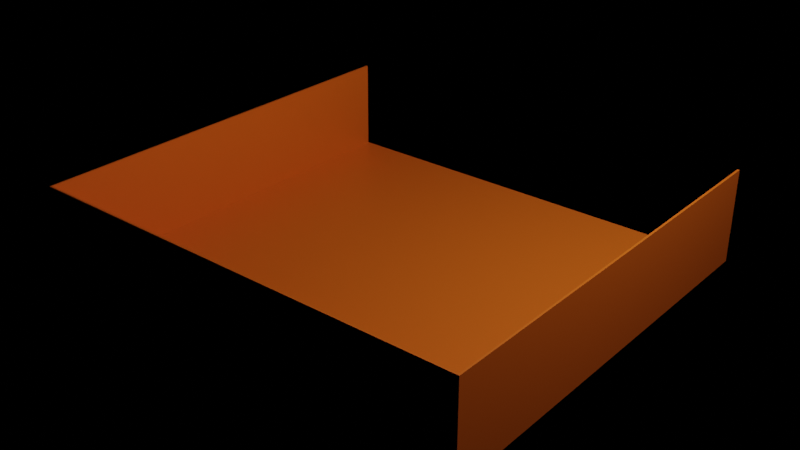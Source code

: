 # Source: parkingarea.blend  (saved by Blender 2.80.75; exported with 4.5.12 LTS)
import bpy
from mathutils import Matrix  # noqa: F401  (used for matrix-valued properties, if any)

bpy.ops.wm.read_factory_settings(use_empty=True)
scene = bpy.context.scene
scene.name = 'Scene'

# ---- collections
col_collection = bpy.data.collections.new('Collection'); scene.collection.children.link(col_collection)

# ---- materials (node trees are filled in below, after node groups)
mat_material = bpy.data.materials.new('Material')
mat_material.alpha_threshold = 0.0
mat_material.preview_render_type = 'FLAT'
mat_material.line_color = (0.0, 0.0, 0.0, 1.0)

# ---- material node trees
mat_material.use_nodes = True; mat_material.node_tree.nodes.clear()
_N = mat_material.node_tree.nodes; _L = mat_material.node_tree.links
n0 = _N.new('ShaderNodeOutputMaterial'); n0.name = 'Material Output'; n0.location = (300, 300)
n1 = _N.new('ShaderNodeBsdfPrincipled'); n1.name = 'Principled BSDF'; n1.location = (10, 300)
n1.distribution = 'GGX'
n1.subsurface_method = 'BURLEY'
n1.inputs[0].default_value = (0.7991, 0.1509, 0.01092, 1.0)
n1.inputs[2].default_value = 0.4
n1.inputs[3].default_value = 1.45
n1.inputs[27].default_value = (0.0, 0.0, 0.0, 1.0)
n1.inputs[28].default_value = 1.0
_L.new(n1.outputs[0], n0.inputs[0])
n0.is_active_output = True

# ---- world
world_world = bpy.data.worlds.new('World'); scene.world = world_world
world_world.use_nodes = True; world_world.node_tree.nodes.clear()
_N = world_world.node_tree.nodes; _L = world_world.node_tree.links
n0 = _N.new('ShaderNodeOutputWorld'); n0.name = 'World Output'; n0.location = (300, 300)
n1 = _N.new('ShaderNodeBsdfGlass'); n1.name = 'Glass BSDF'; n1.location = (10, 300)
n1.distribution = 'GGX'
n1.inputs[2].default_value = 1.45
n2 = _N.new('ShaderNodeGamma'); n2.name = 'Gamma'; n2.location = (-280, 275)
n3 = _N.new('ShaderNodeBrightContrast'); n3.name = 'Bright/Contrast'; n3.location = (-470, 250)
n3.inputs[0].default_value = (1.0, 0.1973, 0.003163, 1.0)
_L.new(n1.outputs[0], n0.inputs[0])
_L.new(n2.outputs[0], n1.inputs[0])
_L.new(n3.outputs[0], n2.inputs[0])
n0.is_active_output = True
world_world.color = (0.05088, 0.05088, 0.05088)
world_world.use_sun_shadow = False
world_world.sun_shadow_jitter_overblur = 0.0

# ---- lights
light_light = bpy.data.lights.new('Light', 'POINT')
light_light.transmission_factor = 0.0
light_light.energy = 1000.0
light_light.shadow_soft_size = 0.1
light_light.shadow_maximum_resolution = 0.006
light_light.use_absolute_resolution = True

# ---- meshes
me_cube = bpy.data.meshes.new('Cube')
me_cube.from_pydata([(1.0, 1.0, 1.0), (1.0, 1.0, -1.0), (1.0, -1.0, 1.0), (1.0, -1.0, -1.0), (-1.0, 1.0, 1.0), (-1.0, 1.0, -1.0), (-1.0, -1.0, 1.0), (-1.0, -1.0, -1.0)], [], [(3, 2, 6, 7), (7, 6, 4, 5), (5, 1, 3, 7), (1, 0, 2, 3)])
_uv = me_cube.uv_layers.new(name='UVMap')
_uv.uv.foreach_set('vector', [0.375, 0.25, 0.625, 0.25, 0.625, 0.5, 0.375, 0.5, 0.375, 0.5, 0.625, 0.5, 0.625, 0.75, 0.375, 0.75, 0.375, 0.75, 0.625, 0.75, 0.625, 1.0, 0.375, 1.0, 0.125, 0.5, 0.375, 0.5, 0.375, 0.75, 0.125, 0.75])
me_cube.materials.append(mat_material)
me_cube.materials.append(None)
me_cube.use_remesh_preserve_volume = False
me_cube.use_remesh_preserve_attributes = False
me_cube.use_mirror_vertex_groups = False
me_cube.update()

# ---- objects
ob_cube = bpy.data.objects.new('Cube', me_cube)
ob_light = bpy.data.objects.new('Light', light_light)

# ---- transforms, parenting, visibility, modifiers, constraints
ob_cube.location = (0.0, 0.0, 0.0)
ob_cube.scale = (2.638, 2.463, 0.5504)
ob_cube.lock_rotations_4d = False
ob_cube.empty_display_type = 'ARROWS'
ob_cube.lineart.crease_threshold = 0.0
_m = ob_cube.modifiers.new('Solidify', 'SOLIDIFY')
_m.nonmanifold_thickness_mode = 'FIXED'
_m.nonmanifold_merge_threshold = 0.0003
ob_light.location = (4.076, 1.005, 5.904)
ob_light.rotation_euler = (0.6503, 0.05522, 1.866)
ob_light.lock_rotations_4d = False
ob_light.empty_display_type = 'ARROWS'
ob_light.color = (0.0, 0.0, 0.0, 0.0)
ob_light.lineart.crease_threshold = 0.0

# ---- collection membership
col_collection.objects.link(ob_cube)
col_collection.objects.link(ob_light)

# ---- scene / render settings (as saved in the file)
scene.frame_start = 1; scene.frame_end = 250; scene.frame_set(1)
scene.render.engine = 'CYCLES'
scene.cycles.use_denoising = False
scene.cycles.samples = 128
scene.cycles.sampling_pattern = 'TABULATED_SOBOL'
scene.cycles.use_adaptive_sampling = False
scene.cycles.use_light_tree = False
scene.view_settings.view_transform = 'Filmic'
bpy.context.view_layer.update()

# ---- added for rendering (the .blend has no active camera): camera
cam_auto = bpy.data.cameras.new('AutoCamera')
cam_auto.lens = 50.0
cam_auto.sensor_width = 36.0
cam_auto.clip_end = 1000.0
ob_auto_camera = bpy.data.objects.new('AutoCamera', cam_auto)
scene.collection.objects.link(ob_auto_camera)
ob_auto_camera.location = (6.756, -8.10719, 5.4048)
ob_auto_camera.rotation_euler = (1.09748, -7.21219e-08, 0.694738)
scene.camera = ob_auto_camera
bpy.context.view_layer.update()
